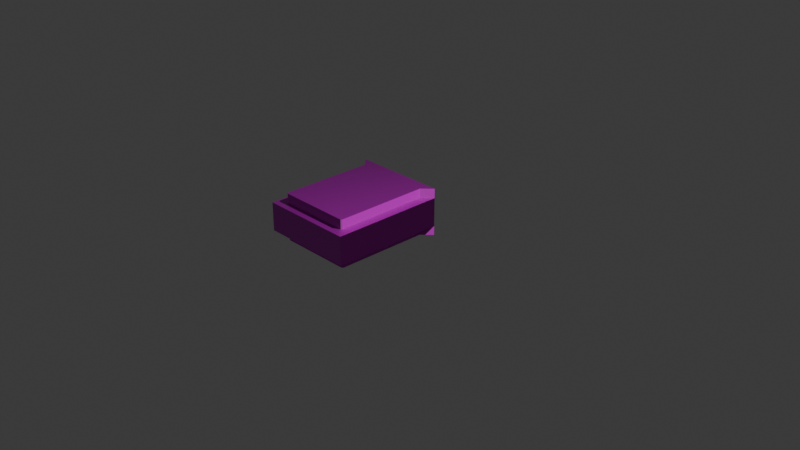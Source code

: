 # Source: FI-078_SupportBeam_Wall_Connector.blend  (saved by Blender 4.2.66; exported with 4.5.12 LTS)
import bpy
from mathutils import Matrix  # noqa: F401  (used for matrix-valued properties, if any)

bpy.ops.wm.read_factory_settings(use_empty=True)
scene = bpy.context.scene
scene.name = 'Scene'

# ---- collections
col_collection = bpy.data.collections.new('Collection'); scene.collection.children.link(col_collection)
col_export = bpy.data.collections.new('Export'); scene.collection.children.link(col_export)

# ---- images (referenced by path relative to the original .blend; pixels are not part of the script)
import os
ASSET_DIR = os.environ.get("B2B_ASSET_DIR", "")  # directory of the original .blend (textures are referenced by path, not embedded)
HERE = os.path.dirname(os.path.abspath(__file__))  # packed textures are extracted next to this script under _unpacked/

def load_image(name, relpath, width, height, colorspace="sRGB"):
    """Load a texture the original file referenced (path relative to the .blend, or extracted next to this script)."""
    p = next((c for c in (os.path.join(HERE, relpath), os.path.join(ASSET_DIR, relpath)) if relpath and os.path.exists(c)), "")
    if p:
        img = bpy.data.images.load(p, check_existing=True)
        img.name = name
    else:  # same state as the original file: an image datablock whose file is absent (Cycles renders it pink)
        img = bpy.data.images.new(name, width, height)
        img.source = "FILE"
        img.filepath = "//" + (relpath or name)
    img.colorspace_settings.name = colorspace
    return img
img_supportbeam_texture3_png = load_image('SupportBeam_texture3.png', 'Textures/SupportBeam_texture3.png', 1024, 1024, 'sRGB')
img_supportbeam_bumptest3_png = load_image('SupportBeam_bumptest3.png', 'Textures/SupportBeam_bumptest3.png', 1024, 1024, 'Non-Color')
img_sbwc_normal = load_image('SBWC_Normal', 'Textures/SBWC_Normal.png', 1024, 1024, 'Non-Color')

# ---- materials (node trees are filled in below, after node groups)
mat_sbwc_material = bpy.data.materials.new('SBWC_Material')

# ---- material node trees
mat_sbwc_material.use_nodes = True; mat_sbwc_material.node_tree.nodes.clear()
_N = mat_sbwc_material.node_tree.nodes; _L = mat_sbwc_material.node_tree.links
n0 = _N.new('ShaderNodeBsdfPrincipled'); n0.name = 'Principled BSDF'; n0.location = (10, 300)
n1 = _N.new('ShaderNodeOutputMaterial'); n1.name = 'Material Output'; n1.location = (300, 300)
n2 = _N.new('ShaderNodeTexImage'); n2.name = 'Image Texture'; n2.location = (-471, 297)
n2.image = img_supportbeam_texture3_png
n3 = _N.new('ShaderNodeTexImage'); n3.name = 'Image Texture.001'; n3.location = (-968, -5)
n3.image = img_supportbeam_bumptest3_png
n4 = _N.new('ShaderNodeBump'); n4.name = 'Bump'; n4.location = (-637, -15)
n4.inputs[0].default_value = 0.05
n4.inputs[1].default_value = 1.0
n4.inputs[2].default_value = 1.0
n5 = _N.new('ShaderNodeTexImage'); n5.name = 'Image Texture.002'; n5.location = (-450, -1)
n5.image = img_sbwc_normal
n6 = _N.new('ShaderNodeNormalMap'); n6.name = 'Normal Map'; n6.location = (-187, 58)
_L.new(n0.outputs[0], n1.inputs[0])
_L.new(n2.outputs[0], n0.inputs[0])
_L.new(n3.outputs[0], n4.inputs[3])
_L.new(n5.outputs[0], n6.inputs[1])
_L.new(n6.outputs[0], n0.inputs[5])
n1.is_active_output = True

# ---- world
world_world = bpy.data.worlds.new('World'); scene.world = world_world
world_world.use_nodes = True; world_world.node_tree.nodes.clear()
_N = world_world.node_tree.nodes; _L = world_world.node_tree.links
n0 = _N.new('ShaderNodeOutputWorld'); n0.name = 'World Output'; n0.location = (300, 300)
n1 = _N.new('ShaderNodeBackground'); n1.name = 'Background'; n1.location = (10, 300)
n1.inputs[0].default_value = (0.05088, 0.05088, 0.05088, 1.0)
_L.new(n1.outputs[0], n0.inputs[0])
n0.is_active_output = True
world_world.color = (0.05088, 0.05088, 0.05088)
world_world.sun_shadow_jitter_overblur = 0.0

# ---- cameras
cam_camera = bpy.data.cameras.new('Camera')
cam_camera.clip_end = 100.0
cam_camera.ortho_scale = 7.314

# ---- lights
light_light = bpy.data.lights.new('Light', 'POINT')
light_light.energy = 1000.0
light_light.shadow_soft_size = 0.1

# ---- meshes
me_cube_001 = bpy.data.meshes.new('Cube.001')
me_cube_001.from_pydata([(0.0, -0.5, 0.1), (0.0, -0.5, 0.4), (0.0, 0.5, 0.1), (0.0, 0.5, 0.4), (1.2, -0.5, 0.1), (1.2, -0.5, 0.4), (1.2, 0.5, 0.1), (1.2, 0.5, 0.4), (0.0, -0.5, -3.755e-07), (0.0, -0.5, 0.1), (0.0, 0.5, -3.755e-07), (0.0, 0.5, 0.1), (0.05, 0.45, 0.1), (0.05, 0.45, -3.755e-07), (0.05, -0.45, 0.1), (0.05, -0.45, -3.755e-07), (0.1, -0.4, -3.755e-07), (0.1, 0.4, -3.755e-07), (0.1, -0.4, 0.1), (0.1, 0.4, 0.1), (0.0, -0.5, 0.4), (0.0, -0.5, 0.5), (0.0, 0.5, 0.4), (0.0, 0.5, 0.5), (0.05, 0.45, 0.5), (0.05, 0.45, 0.4), (0.05, -0.45, 0.5), (0.05, -0.45, 0.4), (0.1, -0.4, 0.4), (0.1, 0.4, 0.4), (0.1, -0.4, 0.5), (0.1, 0.4, 0.5), (1.075, -0.4, 0.1), (1.1, -0.3795, 0.1), (1.083, -0.399, 0.1), (1.09, -0.3961, 0.1), (1.095, -0.3915, 0.1), (1.099, -0.3858, 0.1), (1.1, 0.3795, 0.1), (1.075, 0.4, 0.1), (1.099, 0.3858, 0.1), (1.095, 0.3915, 0.1), (1.09, 0.3961, 0.1), (1.083, 0.399, 0.1), (1.075, 0.4, -3.755e-07), (1.1, 0.3795, -3.755e-07), (1.083, 0.399, -3.755e-07), (1.09, 0.3961, -3.755e-07), (1.095, 0.3915, -3.755e-07), (1.099, 0.3858, -3.755e-07), (1.1, -0.3795, -3.755e-07), (1.075, -0.4, -3.755e-07), (1.099, -0.3858, -3.755e-07), (1.095, -0.3915, -3.755e-07), (1.09, -0.3961, -3.755e-07), (1.083, -0.399, -3.755e-07), (1.075, -0.4, 0.5), (1.1, -0.3795, 0.5), (1.083, -0.399, 0.5), (1.09, -0.3961, 0.5), (1.095, -0.3915, 0.5), (1.099, -0.3858, 0.5), (1.1, 0.3795, 0.5), (1.075, 0.4, 0.5), (1.099, 0.3858, 0.5), (1.095, 0.3915, 0.5), (1.09, 0.3961, 0.5), (1.083, 0.399, 0.5), (1.075, 0.4, 0.4), (1.1, 0.3795, 0.4), (1.083, 0.399, 0.4), (1.09, 0.3961, 0.4), (1.095, 0.3915, 0.4), (1.099, 0.3858, 0.4), (1.1, -0.3795, 0.4), (1.075, -0.4, 0.4), (1.099, -0.3858, 0.4), (1.095, -0.3915, 0.4), (1.09, -0.3961, 0.4), (1.083, -0.399, 0.4)], [], [(0, 1, 3, 2), (2, 3, 7, 6), (6, 7, 5, 4), (4, 5, 1, 0), (2, 6, 4, 0), (7, 3, 1, 5), (8, 9, 11, 10), (10, 11, 12, 13), (51, 32, 18, 16), (9, 8, 15, 14), (23, 21, 26, 30, 56, 58, 59, 60, 61, 57, 62, 64, 65, 66, 67, 63, 31, 24), (45, 38, 33, 50), (14, 15, 16, 18), (44, 17, 19, 39), (13, 12, 19, 17), (15, 8, 10, 13, 17, 44, 46, 47, 48, 49, 45, 50, 52, 53, 54, 55, 51, 16), (20, 21, 23, 22), (22, 23, 24, 25), (75, 56, 30, 28), (21, 20, 27, 26), (57, 74, 69, 62), (26, 27, 28, 30), (68, 29, 31, 63), (25, 24, 31, 29), (27, 20, 22, 25, 29, 68, 70, 71, 72, 73, 69, 74, 76, 77, 78, 79, 75, 28), (38, 45, 49, 40), (40, 49, 48, 41), (41, 48, 47, 42), (42, 47, 46, 43), (43, 46, 44, 39), (32, 51, 55, 34), (34, 55, 54, 35), (35, 54, 53, 36), (36, 53, 52, 37), (37, 52, 50, 33), (56, 75, 79, 58), (58, 79, 78, 59), (59, 78, 77, 60), (60, 77, 76, 61), (61, 76, 74, 57), (62, 69, 73, 64), (64, 73, 72, 65), (65, 72, 71, 66), (66, 71, 70, 67), (67, 70, 68, 63), (11, 9, 14, 18, 32, 34, 35, 36, 37, 33, 38, 40, 41, 42, 43, 39, 19, 12)])
_uv = me_cube_001.uv_layers.new(name='UVMap')
_uv.uv.foreach_set('vector', [0.3829, 0.353, 0.3829, 0.4412, 0.08897, 0.4412, 0.08897, 0.353, 0.08845, 0.9997, 0.0002603, 0.9997, 0.0002603, 0.647, 0.08845, 0.647, 0.08845, 0.647, 0.0002603, 0.647, 0.0002603, 0.353, 0.08845, 0.353, 0.08845, 0.353, 0.0002603, 0.353, 0.0002602, 0.0002603, 0.08845, 0.0002603, 0.08897, 0.353, 0.08897, 0.0002602, 0.3829, 0.0002602, 0.3829, 0.353, 0.08897, 0.794, 0.08897, 0.4412, 0.3829, 0.4412, 0.3829, 0.794, 0.6774, 0.3535, 0.6774, 0.3829, 0.3835, 0.3829, 0.3835, 0.3535, 0.7079, 0.648, 0.7373, 0.648, 0.7373, 0.6688, 0.7079, 0.6688, 0.7971, 0.9763, 0.7677, 0.9763, 0.7677, 0.6896, 0.7971, 0.6896, 0.7677, 0.648, 0.7971, 0.648, 0.7971, 0.6688, 0.7677, 0.6688, 0.6779, 0.3241, 0.9719, 0.3241, 0.9572, 0.3388, 0.9425, 0.3535, 0.9425, 0.6403, 0.9422, 0.6425, 0.9414, 0.6445, 0.94, 0.6461, 0.9383, 0.6471, 0.9365, 0.6475, 0.7134, 0.6475, 0.7115, 0.6471, 0.7098, 0.6461, 0.7085, 0.6445, 0.7076, 0.6425, 0.7073, 0.6403, 0.7073, 0.3535, 0.6926, 0.3388, 0.7976, 0.6519, 0.827, 0.6519, 0.827, 0.875, 0.7976, 0.875, 0.7677, 0.6688, 0.7971, 0.6688, 0.7971, 0.6896, 0.7677, 0.6896, 0.7079, 0.9763, 0.7079, 0.6896, 0.7373, 0.6896, 0.7373, 0.9763, 0.7079, 0.6688, 0.7373, 0.6688, 0.7373, 0.6896, 0.7079, 0.6896, 0.6926, 0.01496, 0.6779, 0.0002602, 0.9719, 0.0002602, 0.9572, 0.01496, 0.9425, 0.02966, 0.9425, 0.3164, 0.9422, 0.3186, 0.9414, 0.3206, 0.94, 0.3222, 0.9383, 0.3233, 0.9365, 0.3236, 0.7134, 0.3236, 0.7115, 0.3233, 0.7098, 0.3222, 0.7085, 0.3206, 0.7076, 0.3186, 0.7073, 0.3164, 0.7073, 0.02966, 0.6774, 0.3236, 0.6774, 0.353, 0.3835, 0.353, 0.3835, 0.3236, 0.7378, 0.648, 0.7672, 0.648, 0.7672, 0.6688, 0.7378, 0.6688, 0.6779, 0.6546, 0.7073, 0.6546, 0.7073, 0.9413, 0.6779, 0.9413, 0.7073, 0.9829, 0.6779, 0.9829, 0.6779, 0.9621, 0.7073, 0.9621, 0.8569, 0.875, 0.8275, 0.875, 0.8275, 0.6519, 0.8569, 0.6519, 0.7073, 0.9621, 0.6779, 0.9621, 0.6779, 0.9413, 0.7073, 0.9413, 0.7378, 0.9763, 0.7378, 0.6896, 0.7672, 0.6896, 0.7672, 0.9763, 0.7378, 0.6688, 0.7672, 0.6688, 0.7672, 0.6896, 0.7378, 0.6896, 0.6627, 0.3089, 0.6774, 0.3236, 0.3835, 0.3236, 0.3982, 0.3089, 0.4129, 0.2942, 0.4129, 0.007503, 0.4131, 0.005265, 0.414, 0.003246, 0.4153, 0.001643, 0.417, 0.0006147, 0.4189, 0.0002602, 0.642, 0.0002602, 0.6439, 0.0006147, 0.6455, 0.001643, 0.6469, 0.003246, 0.6477, 0.005265, 0.648, 0.007503, 0.648, 0.2942, 0.827, 0.6519, 0.7976, 0.6519, 0.7976, 0.65, 0.827, 0.65, 0.827, 0.65, 0.7976, 0.65, 0.7976, 0.648, 0.827, 0.648, 0.7373, 0.9829, 0.7079, 0.9829, 0.7079, 0.9808, 0.7373, 0.9808, 0.7373, 0.9808, 0.7079, 0.9808, 0.7079, 0.9786, 0.7373, 0.9786, 0.7373, 0.9786, 0.7079, 0.9786, 0.7079, 0.9763, 0.7373, 0.9763, 0.7677, 0.9763, 0.7971, 0.9763, 0.7971, 0.9786, 0.7677, 0.9786, 0.7677, 0.9786, 0.7971, 0.9786, 0.7971, 0.9808, 0.7677, 0.9808, 0.7677, 0.9808, 0.7971, 0.9808, 0.7971, 0.9829, 0.7677, 0.9829, 0.827, 0.8789, 0.7976, 0.8789, 0.7976, 0.8769, 0.827, 0.8769, 0.827, 0.8769, 0.7976, 0.8769, 0.7976, 0.875, 0.827, 0.875, 0.7073, 0.6546, 0.6779, 0.6546, 0.6779, 0.6523, 0.7073, 0.6523, 0.7073, 0.6523, 0.6779, 0.6523, 0.6779, 0.6501, 0.7073, 0.6501, 0.7073, 0.6501, 0.6779, 0.6501, 0.6779, 0.648, 0.7073, 0.648, 0.8569, 0.8789, 0.8275, 0.8789, 0.8275, 0.8769, 0.8569, 0.8769, 0.8569, 0.8769, 0.8275, 0.8769, 0.8275, 0.875, 0.8569, 0.875, 0.8569, 0.6519, 0.8275, 0.6519, 0.8275, 0.65, 0.8569, 0.65, 0.8569, 0.65, 0.8275, 0.65, 0.8275, 0.648, 0.8569, 0.648, 0.7672, 0.9829, 0.7378, 0.9829, 0.7378, 0.9808, 0.7672, 0.9808, 0.7672, 0.9808, 0.7378, 0.9808, 0.7378, 0.9786, 0.7672, 0.9786, 0.7672, 0.9786, 0.7378, 0.9786, 0.7378, 0.9763, 0.7672, 0.9763, 0.3835, 0.3829, 0.6774, 0.3829, 0.6627, 0.3976, 0.648, 0.4123, 0.648, 0.6991, 0.6477, 0.7013, 0.6469, 0.7033, 0.6455, 0.7049, 0.6439, 0.7059, 0.642, 0.7063, 0.4189, 0.7063, 0.417, 0.7059, 0.4153, 0.7049, 0.414, 0.7033, 0.4131, 0.7013, 0.4129, 0.6991, 0.4129, 0.4123, 0.3982, 0.3976])
me_cube_001.materials.append(mat_sbwc_material)
me_cube_001.update()

# ---- objects
ob_light = bpy.data.objects.new('Light', light_light)
ob_camera = bpy.data.objects.new('Camera', cam_camera)
ob_fi_078_supportbeam_wall_connector = bpy.data.objects.new('FI-078-SupportBeam_Wall_Connector', me_cube_001)

# ---- transforms, parenting, visibility, modifiers, constraints
ob_light.location = (4.076, 1.005, 5.904)
ob_light.rotation_euler = (0.6503, 0.05522, 1.866)
ob_light.lock_rotations_4d = False
ob_light.empty_display_type = 'ARROWS'
ob_light.color = (0.0, 0.0, 0.0, 0.0)
ob_light.lineart.crease_threshold = 0.0
ob_camera.location = (7.359, -6.926, 4.958)
ob_camera.rotation_euler = (1.109, 0.0, 0.8149)
ob_camera.lock_rotations_4d = False
ob_camera.empty_display_type = 'ARROWS'
ob_camera.color = (0.0, 0.0, 0.0, 0.0)
ob_camera.display_type = 'WIRE'
ob_camera.lineart.crease_threshold = 0.0
ob_fi_078_supportbeam_wall_connector.location = (0.0, 0.0, -1.49e-08)
ob_fi_078_supportbeam_wall_connector.rotation_euler = (0.0, -0.0, -1.571)

# ---- collection membership
col_collection.objects.link(ob_light)
col_collection.objects.link(ob_camera)
col_export.objects.link(ob_fi_078_supportbeam_wall_connector)

# ---- scene / render settings (as saved in the file)
scene.camera = ob_camera
scene.frame_start = 1; scene.frame_end = 250; scene.frame_set(1)
scene.render.engine = 'CYCLES'
scene.cycles.bake_type = 'NORMAL'
bpy.context.view_layer.update()
